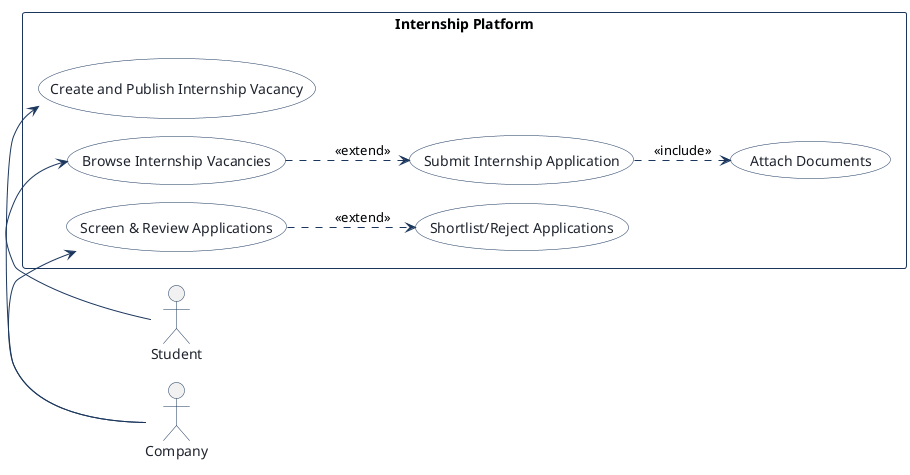

The diagram above was rendered by PlantUML. Its source (embedded in the PNG):
@startuml
!pragma layout smetana
!pragma layout smetana
left to right direction
skinparam shadowing false
skinparam actorBorderColor #1B365D
skinparam actorFontColor #1E232D
skinparam usecaseBackgroundColor #FFFFFF
skinparam usecaseBorderColor #1B365D
skinparam usecaseFontColor #1E232D
skinparam rectangleBorderColor #1B365D
skinparam rectangleBackgroundColor #F8FAFC
skinparam arrowColor #1B365D

actor "Company" as Company

rectangle "Internship Platform" {
  usecase "Create and Publish Internship Vacancy" as Create_and_Publish_Internship_Vacancy
  usecase "Browse Internship Vacancies" as Browse_Internship_Vacancies
  usecase "Screen & Review Applications" as Screen_Review_Applications
  usecase "Submit Internship Application" as Submit_Internship_Application
  usecase "Attach Documents" as Attach_Documents
  usecase "Shortlist/Reject Applications" as Shortlist_Reject_Applications
}

actor "Student" as Student

Company -right-> Create_and_Publish_Internship_Vacancy
Student -left-> Browse_Internship_Vacancies
Browse_Internship_Vacancies ..> Submit_Internship_Application : <<extend>>
Company -right-> Screen_Review_Applications
Screen_Review_Applications ..> Shortlist_Reject_Applications : <<extend>>
Submit_Internship_Application ..> Attach_Documents : <<include>>

@enduml